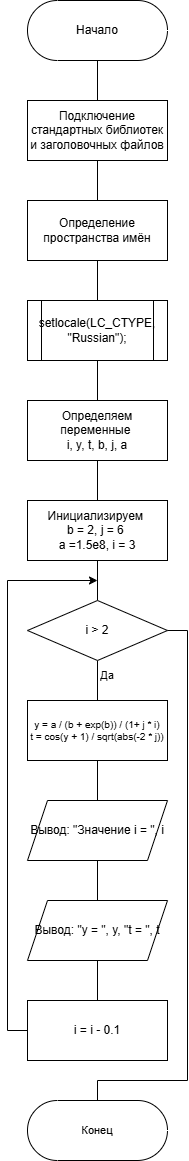

The diagram above was exported from draw.io. Its source (the exported page's mxGraphModel, read from the mxfile embedded in the PNG):
<mxGraphModel dx="1066" dy="836" grid="1" gridSize="10" guides="1" tooltips="1" connect="1" arrows="1" fold="1" page="1" pageScale="1" pageWidth="827" pageHeight="1169" math="0" shadow="0">
  <root>
    <mxCell id="0" />
    <mxCell id="1" parent="0" />
    <mxCell id="yfdzbKdafRoi-J9uLanp-12" value="" style="edgeStyle=orthogonalEdgeStyle;rounded=0;orthogonalLoop=1;jettySize=auto;html=1;endArrow=none;endFill=0;" edge="1" parent="1" source="yfdzbKdafRoi-J9uLanp-1" target="yfdzbKdafRoi-J9uLanp-2">
      <mxGeometry relative="1" as="geometry" />
    </mxCell>
    <mxCell id="yfdzbKdafRoi-J9uLanp-1" value="Начало" style="html=1;dashed=0;whiteSpace=wrap;shape=mxgraph.dfd.start" vertex="1" parent="1">
      <mxGeometry x="320" y="40" width="140" height="60" as="geometry" />
    </mxCell>
    <mxCell id="yfdzbKdafRoi-J9uLanp-13" value="" style="edgeStyle=orthogonalEdgeStyle;shape=connector;rounded=0;orthogonalLoop=1;jettySize=auto;html=1;strokeColor=default;align=center;verticalAlign=middle;fontFamily=Helvetica;fontSize=11;fontColor=default;labelBackgroundColor=default;endArrow=none;endFill=0;" edge="1" parent="1" source="yfdzbKdafRoi-J9uLanp-2" target="yfdzbKdafRoi-J9uLanp-3">
      <mxGeometry relative="1" as="geometry" />
    </mxCell>
    <mxCell id="yfdzbKdafRoi-J9uLanp-2" value="Подключение стандартных библиотек и заголовочных файлов" style="whiteSpace=wrap;html=1;" vertex="1" parent="1">
      <mxGeometry x="320" y="140" width="140" height="60" as="geometry" />
    </mxCell>
    <mxCell id="yfdzbKdafRoi-J9uLanp-14" value="" style="edgeStyle=orthogonalEdgeStyle;shape=connector;rounded=0;orthogonalLoop=1;jettySize=auto;html=1;strokeColor=default;align=center;verticalAlign=middle;fontFamily=Helvetica;fontSize=11;fontColor=default;labelBackgroundColor=default;endArrow=none;endFill=0;" edge="1" parent="1" source="yfdzbKdafRoi-J9uLanp-3" target="yfdzbKdafRoi-J9uLanp-4">
      <mxGeometry relative="1" as="geometry" />
    </mxCell>
    <mxCell id="yfdzbKdafRoi-J9uLanp-3" value="Определение пространства имён" style="whiteSpace=wrap;html=1;" vertex="1" parent="1">
      <mxGeometry x="320" y="240" width="140" height="60" as="geometry" />
    </mxCell>
    <mxCell id="yfdzbKdafRoi-J9uLanp-15" value="" style="edgeStyle=orthogonalEdgeStyle;shape=connector;rounded=0;orthogonalLoop=1;jettySize=auto;html=1;strokeColor=default;align=center;verticalAlign=middle;fontFamily=Helvetica;fontSize=11;fontColor=default;labelBackgroundColor=default;endArrow=none;endFill=0;" edge="1" parent="1" source="yfdzbKdafRoi-J9uLanp-4" target="yfdzbKdafRoi-J9uLanp-5">
      <mxGeometry relative="1" as="geometry" />
    </mxCell>
    <mxCell id="yfdzbKdafRoi-J9uLanp-4" value="&lt;div&gt;&lt;span style=&quot;background-color: transparent; color: light-dark(rgb(0, 0, 0), rgb(255, 255, 255));&quot;&gt;setlocale(LC_CTYPE, &quot;Russian&quot;);&lt;/span&gt;&lt;/div&gt;" style="shape=process;whiteSpace=wrap;html=1;backgroundOutline=1;fontSize=12;" vertex="1" parent="1">
      <mxGeometry x="320" y="340" width="140" height="60" as="geometry" />
    </mxCell>
    <mxCell id="yfdzbKdafRoi-J9uLanp-16" value="" style="edgeStyle=orthogonalEdgeStyle;shape=connector;rounded=0;orthogonalLoop=1;jettySize=auto;html=1;strokeColor=default;align=center;verticalAlign=middle;fontFamily=Helvetica;fontSize=11;fontColor=default;labelBackgroundColor=default;endArrow=none;endFill=0;" edge="1" parent="1" source="yfdzbKdafRoi-J9uLanp-5" target="yfdzbKdafRoi-J9uLanp-6">
      <mxGeometry relative="1" as="geometry" />
    </mxCell>
    <mxCell id="yfdzbKdafRoi-J9uLanp-5" value="Определяем переменные&amp;nbsp;&lt;div&gt;i, y, t, b, j, a&lt;/div&gt;" style="whiteSpace=wrap;html=1;rounded=0;" vertex="1" parent="1">
      <mxGeometry x="320" y="440" width="140" height="60" as="geometry" />
    </mxCell>
    <mxCell id="yfdzbKdafRoi-J9uLanp-17" value="" style="edgeStyle=orthogonalEdgeStyle;shape=connector;rounded=0;orthogonalLoop=1;jettySize=auto;html=1;strokeColor=default;align=center;verticalAlign=middle;fontFamily=Helvetica;fontSize=11;fontColor=default;labelBackgroundColor=default;endArrow=none;endFill=0;" edge="1" parent="1" source="yfdzbKdafRoi-J9uLanp-6" target="yfdzbKdafRoi-J9uLanp-7">
      <mxGeometry relative="1" as="geometry" />
    </mxCell>
    <mxCell id="yfdzbKdafRoi-J9uLanp-6" value="Инициализируем&amp;nbsp;&lt;div&gt;b = 2,&amp;nbsp;&lt;span style=&quot;background-color: transparent; color: light-dark(rgb(0, 0, 0), rgb(255, 255, 255));&quot;&gt;j = 6&amp;nbsp;&lt;/span&gt;&lt;/div&gt;&lt;div&gt;a =1.5e8,&amp;nbsp;&lt;span style=&quot;background-color: transparent; color: light-dark(rgb(0, 0, 0), rgb(255, 255, 255));&quot;&gt;i = 3&lt;/span&gt;&lt;/div&gt;" style="whiteSpace=wrap;html=1;rounded=0;" vertex="1" parent="1">
      <mxGeometry x="320" y="540" width="140" height="60" as="geometry" />
    </mxCell>
    <mxCell id="yfdzbKdafRoi-J9uLanp-18" value="" style="edgeStyle=orthogonalEdgeStyle;shape=connector;rounded=0;orthogonalLoop=1;jettySize=auto;html=1;strokeColor=default;align=center;verticalAlign=middle;fontFamily=Helvetica;fontSize=11;fontColor=default;labelBackgroundColor=default;endArrow=none;endFill=0;" edge="1" parent="1" source="yfdzbKdafRoi-J9uLanp-7" target="yfdzbKdafRoi-J9uLanp-8">
      <mxGeometry relative="1" as="geometry" />
    </mxCell>
    <mxCell id="yfdzbKdafRoi-J9uLanp-7" value="i &amp;gt; 2" style="rhombus;whiteSpace=wrap;html=1;" vertex="1" parent="1">
      <mxGeometry x="320" y="639.9999999999998" width="140" height="60" as="geometry" />
    </mxCell>
    <mxCell id="yfdzbKdafRoi-J9uLanp-19" value="" style="edgeStyle=orthogonalEdgeStyle;shape=connector;rounded=0;orthogonalLoop=1;jettySize=auto;html=1;strokeColor=default;align=center;verticalAlign=middle;fontFamily=Helvetica;fontSize=11;fontColor=default;labelBackgroundColor=default;endArrow=none;endFill=0;" edge="1" parent="1" source="yfdzbKdafRoi-J9uLanp-8" target="yfdzbKdafRoi-J9uLanp-9">
      <mxGeometry relative="1" as="geometry" />
    </mxCell>
    <mxCell id="yfdzbKdafRoi-J9uLanp-8" value="&lt;div&gt;y = a / (b + exp(b)) / (1+ j * i)&lt;/div&gt;&lt;div&gt;t = cos(y + 1) / sqrt(abs(-2 * j))&lt;/div&gt;" style="whiteSpace=wrap;html=1;rounded=0;fontSize=10;" vertex="1" parent="1">
      <mxGeometry x="320" y="740" width="140" height="60" as="geometry" />
    </mxCell>
    <mxCell id="yfdzbKdafRoi-J9uLanp-20" value="" style="edgeStyle=orthogonalEdgeStyle;shape=connector;rounded=0;orthogonalLoop=1;jettySize=auto;html=1;strokeColor=default;align=center;verticalAlign=middle;fontFamily=Helvetica;fontSize=11;fontColor=default;labelBackgroundColor=default;endArrow=none;endFill=0;" edge="1" parent="1" source="yfdzbKdafRoi-J9uLanp-9" target="yfdzbKdafRoi-J9uLanp-10">
      <mxGeometry relative="1" as="geometry" />
    </mxCell>
    <mxCell id="yfdzbKdafRoi-J9uLanp-9" value="Вывод: &quot;Значение i = &quot;, i" style="shape=parallelogram;perimeter=parallelogramPerimeter;whiteSpace=wrap;html=1;fixedSize=1;rounded=0;" vertex="1" parent="1">
      <mxGeometry x="320" y="840" width="140" height="60" as="geometry" />
    </mxCell>
    <mxCell id="yfdzbKdafRoi-J9uLanp-21" value="" style="edgeStyle=orthogonalEdgeStyle;shape=connector;rounded=0;orthogonalLoop=1;jettySize=auto;html=1;strokeColor=default;align=center;verticalAlign=middle;fontFamily=Helvetica;fontSize=11;fontColor=default;labelBackgroundColor=default;endArrow=none;endFill=0;" edge="1" parent="1" source="yfdzbKdafRoi-J9uLanp-10" target="yfdzbKdafRoi-J9uLanp-11">
      <mxGeometry relative="1" as="geometry" />
    </mxCell>
    <mxCell id="yfdzbKdafRoi-J9uLanp-10" value="Вывод: &quot;y = &quot;, y, &quot;t = &quot;, t" style="shape=parallelogram;perimeter=parallelogramPerimeter;whiteSpace=wrap;html=1;fixedSize=1;rounded=0;" vertex="1" parent="1">
      <mxGeometry x="320" y="940" width="140" height="60" as="geometry" />
    </mxCell>
    <mxCell id="yfdzbKdafRoi-J9uLanp-22" style="edgeStyle=orthogonalEdgeStyle;shape=connector;rounded=0;orthogonalLoop=1;jettySize=auto;html=1;exitX=0;exitY=0.5;exitDx=0;exitDy=0;strokeColor=default;align=center;verticalAlign=middle;fontFamily=Helvetica;fontSize=11;fontColor=default;labelBackgroundColor=default;endArrow=classic;endFill=1;" edge="1" parent="1" source="yfdzbKdafRoi-J9uLanp-11">
      <mxGeometry relative="1" as="geometry">
        <mxPoint x="390" y="620" as="targetPoint" />
        <Array as="points">
          <mxPoint x="300" y="1070" />
          <mxPoint x="300" y="620" />
        </Array>
      </mxGeometry>
    </mxCell>
    <mxCell id="yfdzbKdafRoi-J9uLanp-11" value="&lt;div&gt;i = i - 0.1&lt;/div&gt;" style="whiteSpace=wrap;html=1;rounded=0;" vertex="1" parent="1">
      <mxGeometry x="320" y="1040" width="140" height="60" as="geometry" />
    </mxCell>
    <mxCell id="yfdzbKdafRoi-J9uLanp-23" value="Да" style="text;html=1;whiteSpace=wrap;strokeColor=none;fillColor=none;align=center;verticalAlign=middle;rounded=0;fontFamily=Helvetica;fontSize=11;fontColor=default;labelBackgroundColor=default;" vertex="1" parent="1">
      <mxGeometry x="370" y="700" width="60" height="30" as="geometry" />
    </mxCell>
    <mxCell id="yfdzbKdafRoi-J9uLanp-24" value="Конец" style="html=1;dashed=0;whiteSpace=wrap;shape=mxgraph.dfd.start;fontFamily=Helvetica;fontSize=11;fontColor=default;labelBackgroundColor=default;" vertex="1" parent="1">
      <mxGeometry x="320" y="1140" width="140" height="60" as="geometry" />
    </mxCell>
    <mxCell id="yfdzbKdafRoi-J9uLanp-25" style="edgeStyle=orthogonalEdgeStyle;shape=connector;rounded=0;orthogonalLoop=1;jettySize=auto;html=1;exitX=1;exitY=0.5;exitDx=0;exitDy=0;entryX=0.5;entryY=0.5;entryDx=0;entryDy=-30;entryPerimeter=0;strokeColor=default;align=center;verticalAlign=middle;fontFamily=Helvetica;fontSize=11;fontColor=default;labelBackgroundColor=default;endArrow=none;endFill=0;" edge="1" parent="1" source="yfdzbKdafRoi-J9uLanp-7" target="yfdzbKdafRoi-J9uLanp-24">
      <mxGeometry relative="1" as="geometry">
        <Array as="points">
          <mxPoint x="480" y="670" />
          <mxPoint x="480" y="1120" />
          <mxPoint x="390" y="1120" />
        </Array>
      </mxGeometry>
    </mxCell>
  </root>
</mxGraphModel>